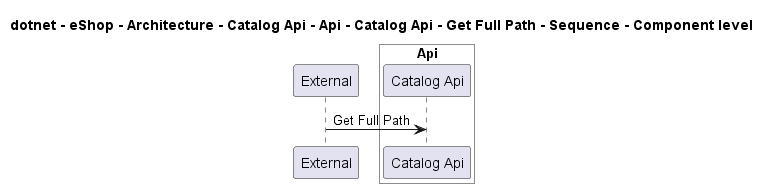

The diagram above was rendered by PlantUML. Its source (embedded in the PNG):
@startuml

title dotnet - eShop - Architecture - Catalog Api - Api - Catalog Api - Get Full Path - Sequence - Component level

participant "External" as C4InterFlow.SoftwareSystems.ExternalSystem

box "Catalog Api" #White
    
box "Api" #White
    participant "Catalog Api" as dotnet.eShop.Architecture.SoftwareSystems.CatalogApi.Containers.Api.Components.CatalogApi
end box

end box


C4InterFlow.SoftwareSystems.ExternalSystem -> dotnet.eShop.Architecture.SoftwareSystems.CatalogApi.Containers.Api.Components.CatalogApi : Get Full Path


@enduml